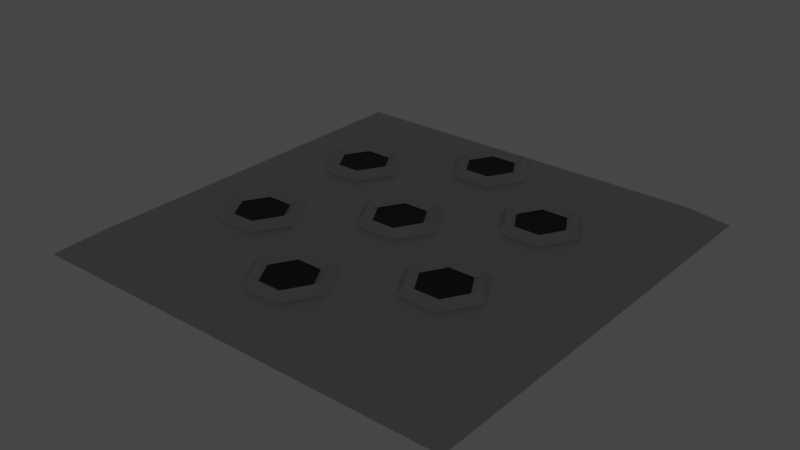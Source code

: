 # Source: trapSpikeLauncher_Base.blend  (saved by Blender 3.3.6; exported with 4.5.12 LTS)
import bpy
from mathutils import Matrix  # noqa: F401  (used for matrix-valued properties, if any)

bpy.ops.wm.read_factory_settings(use_empty=True)
scene = bpy.context.scene
scene.name = 'Scene'

# ---- collections
col_collection = bpy.data.collections.new('Collection'); scene.collection.children.link(col_collection)

# ---- materials (node trees are filled in below, after node groups)
mat_red = bpy.data.materials.new('Red')
mat_red.alpha_threshold = 0.0
mat_red.roughness = 0.5
mat_red.line_color = (0.0, 0.0, 0.0, 1.0)
mat_metallic = bpy.data.materials.new('Metallic')
mat_black = bpy.data.materials.new('Black')

# ---- material node trees
mat_red.use_nodes = True; mat_red.node_tree.nodes.clear()
_N = mat_red.node_tree.nodes; _L = mat_red.node_tree.links
n0 = _N.new('ShaderNodeOutputMaterial'); n0.name = 'Material Output'; n0.location = (300, 300)
n1 = _N.new('ShaderNodeBsdfPrincipled'); n1.name = 'Principled BSDF'; n1.location = (10, 300)
n1.distribution = 'GGX'
n1.subsurface_method = 'RANDOM_WALK_SKIN'
n1.inputs[0].default_value = (0.65, 0.0, 0.0, 1.0)
n1.inputs[2].default_value = 0.0
n1.inputs[3].default_value = 1.45
n1.inputs[11].default_value = 1.01
n1.inputs[13].default_value = 0.0
n1.inputs[20].default_value = 0.0
n1.inputs[27].default_value = (1.0, 0.0, 0.0, 1.0)
n1.inputs[28].default_value = 1.0
_L.new(n1.outputs[0], n0.inputs[0])
n0.is_active_output = True
mat_metallic.use_nodes = True; mat_metallic.node_tree.nodes.clear()
_N = mat_metallic.node_tree.nodes; _L = mat_metallic.node_tree.links
n0 = _N.new('ShaderNodeBsdfPrincipled'); n0.name = 'Principled BSDF'; n0.location = (10, 300)
n0.distribution = 'GGX'
n0.subsurface_method = 'RANDOM_WALK_SKIN'
n0.inputs[0].default_value = (0.5596, 0.5596, 0.5596, 1.0)
n0.inputs[1].default_value = 0.65
n0.inputs[2].default_value = 0.4
n0.inputs[3].default_value = 1.45
n0.inputs[19].default_value = 0.1125
n0.inputs[27].default_value = (0.0, 0.0, 0.0, 1.0)
n0.inputs[28].default_value = 1.0
n1 = _N.new('ShaderNodeOutputMaterial'); n1.name = 'Material Output'; n1.location = (300, 300)
_L.new(n0.outputs[0], n1.inputs[0])
n1.is_active_output = True
mat_black.use_nodes = True; mat_black.node_tree.nodes.clear()
_N = mat_black.node_tree.nodes; _L = mat_black.node_tree.links
n0 = _N.new('ShaderNodeBsdfPrincipled'); n0.name = 'Principled BSDF'; n0.location = (10, 300)
n0.distribution = 'GGX'
n0.subsurface_method = 'RANDOM_WALK_SKIN'
n0.inputs[0].default_value = (0.0, 0.0, 0.0, 1.0)
n0.inputs[3].default_value = 1.45
n0.inputs[27].default_value = (0.0, 0.0, 0.0, 1.0)
n0.inputs[28].default_value = 1.0
n1 = _N.new('ShaderNodeOutputMaterial'); n1.name = 'Material Output'; n1.location = (300, 300)
_L.new(n0.outputs[0], n1.inputs[0])
n1.is_active_output = True

# ---- world
world_world = bpy.data.worlds.new('World'); scene.world = world_world
world_world.use_nodes = True; world_world.node_tree.nodes.clear()
_N = world_world.node_tree.nodes; _L = world_world.node_tree.links
n0 = _N.new('ShaderNodeOutputWorld'); n0.name = 'World Output'; n0.location = (300, 300)
n1 = _N.new('ShaderNodeBackground'); n1.name = 'Background'; n1.location = (10, 300)
n1.inputs[0].default_value = (0.05088, 0.05088, 0.05088, 1.0)
_L.new(n1.outputs[0], n0.inputs[0])
n0.is_active_output = True
world_world.color = (0.05088, 0.05088, 0.05088)
world_world.use_sun_shadow = False
world_world.sun_shadow_jitter_overblur = 0.0

# ---- meshes
me_cube = bpy.data.meshes.new('Cube')
me_cube.from_pydata([(0.85, 0.85, 0.1), (1.0, 1.0, 0.0), (0.85, -0.85, 0.1), (1.0, -1.0, 0.0), (-0.85, 0.85, 0.1), (-1.0, 1.0, 0.0), (-0.85, -0.85, 0.1), (-1.0, -1.0, 0.0), (0.2, 0.64, 0.095), (0.16, 0.64, 0.135), (0.12, 0.64, 0.1109), (0.1, 0.8132, 0.095), (0.08, 0.7786, 0.135), (0.06, 0.7439, 0.1109), (-0.1, 0.8132, 0.095), (-0.08, 0.7786, 0.135), (-0.06, 0.7439, 0.1109), (-0.2, 0.64, 0.095), (-0.16, 0.64, 0.135), (-0.12, 0.64, 0.1109), (-0.1, 0.4668, 0.095), (-0.08, 0.5014, 0.135), (-0.06, 0.5361, 0.1109), (0.1, 0.4668, 0.095), (0.08, 0.5014, 0.135), (0.06, 0.5361, 0.1109), (0.2, 4.669e-08, 0.095), (0.16, 4.669e-08, 0.135), (0.12, 4.669e-08, 0.1109), (0.1, 0.1732, 0.095), (0.08, 0.1386, 0.135), (0.06, 0.1039, 0.1109), (-0.1, 0.1732, 0.095), (-0.08, 0.1386, 0.135), (-0.06, 0.1039, 0.1109), (-0.2, 4.669e-08, 0.095), (-0.16, 4.669e-08, 0.135), (-0.12, 4.669e-08, 0.1109), (-0.1, -0.1732, 0.095), (-0.08, -0.1386, 0.135), (-0.06, -0.1039, 0.1109), (0.1, -0.1732, 0.095), (0.08, -0.1386, 0.135), (0.06, -0.1039, 0.1109), (0.2, -0.64, 0.095), (0.16, -0.64, 0.135), (0.12, -0.64, 0.1109), (0.1, -0.4668, 0.095), (0.08, -0.5014, 0.135), (0.06, -0.5361, 0.1109), (-0.1, -0.4668, 0.095), (-0.08, -0.5014, 0.135), (-0.06, -0.5361, 0.1109), (-0.2, -0.64, 0.095), (-0.16, -0.64, 0.135), (-0.12, -0.64, 0.1109), (-0.1, -0.8132, 0.095), (-0.08, -0.7786, 0.135), (-0.06, -0.7439, 0.1109), (0.1, -0.8132, 0.095), (0.08, -0.7786, 0.135), (0.06, -0.7439, 0.1109), (0.68, 0.32, 0.095), (0.64, 0.32, 0.135), (0.6, 0.32, 0.1109), (0.58, 0.4932, 0.095), (0.56, 0.4586, 0.135), (0.54, 0.4239, 0.1109), (0.38, 0.4932, 0.095), (0.4, 0.4586, 0.135), (0.42, 0.4239, 0.1109), (0.28, 0.32, 0.095), (0.32, 0.32, 0.135), (0.36, 0.32, 0.1109), (0.38, 0.1468, 0.095), (0.4, 0.1814, 0.135), (0.42, 0.2161, 0.1109), (0.58, 0.1468, 0.095), (0.56, 0.1814, 0.135), (0.54, 0.2161, 0.1109), (0.68, -0.32, 0.095), (0.64, -0.32, 0.135), (0.6, -0.32, 0.1109), (0.58, -0.1468, 0.095), (0.56, -0.1814, 0.135), (0.54, -0.2161, 0.1109), (0.38, -0.1468, 0.095), (0.4, -0.1814, 0.135), (0.42, -0.2161, 0.1109), (0.28, -0.32, 0.095), (0.32, -0.32, 0.135), (0.36, -0.32, 0.1109), (0.38, -0.4932, 0.095), (0.4, -0.4586, 0.135), (0.42, -0.4239, 0.1109), (0.58, -0.4932, 0.095), (0.56, -0.4586, 0.135), (0.54, -0.4239, 0.1109), (-0.42, -0.4239, 0.1109), (-0.4, -0.4586, 0.135), (-0.38, -0.4932, 0.095), (-0.54, -0.4239, 0.1109), (-0.56, -0.4586, 0.135), (-0.58, -0.4932, 0.095), (-0.6, -0.32, 0.1109), (-0.64, -0.32, 0.135), (-0.68, -0.32, 0.095), (-0.54, -0.2161, 0.1109), (-0.56, -0.1814, 0.135), (-0.58, -0.1468, 0.095), (-0.42, -0.2161, 0.1109), (-0.4, -0.1814, 0.135), (-0.38, -0.1468, 0.095), (-0.36, -0.32, 0.1109), (-0.32, -0.32, 0.135), (-0.28, -0.32, 0.095), (-0.42, 0.2161, 0.1109), (-0.4, 0.1814, 0.135), (-0.38, 0.1468, 0.095), (-0.54, 0.2161, 0.1109), (-0.56, 0.1814, 0.135), (-0.58, 0.1468, 0.095), (-0.6, 0.32, 0.1109), (-0.64, 0.32, 0.135), (-0.68, 0.32, 0.095), (-0.54, 0.4239, 0.1109), (-0.56, 0.4586, 0.135), (-0.58, 0.4932, 0.095), (-0.42, 0.4239, 0.1109), (-0.4, 0.4586, 0.135), (-0.38, 0.4932, 0.095), (-0.36, 0.32, 0.1109), (-0.32, 0.32, 0.135), (-0.28, 0.32, 0.095), (2.546e-08, 0.64, 0.1109), (2.546e-08, 3.042e-08, 0.1109), (2.546e-08, -0.64, 0.1109), (0.4871, 0.32, 0.1109), (0.4838, -0.32, 0.1109), (-0.4776, -0.32, 0.1109), (-0.4698, 0.32, 0.1109)], [], [(0, 4, 6, 2), (3, 2, 6, 7), (7, 6, 4, 5), (1, 0, 2, 3), (5, 4, 0, 1), (8, 11, 12, 9), (9, 12, 13, 10), (11, 14, 15, 12), (12, 15, 16, 13), (14, 17, 18, 15), (15, 18, 19, 16), (17, 20, 21, 18), (18, 21, 22, 19), (20, 23, 24, 21), (21, 24, 25, 22), (23, 8, 9, 24), (24, 9, 10, 25), (26, 29, 30, 27), (27, 30, 31, 28), (29, 32, 33, 30), (30, 33, 34, 31), (32, 35, 36, 33), (33, 36, 37, 34), (35, 38, 39, 36), (36, 39, 40, 37), (38, 41, 42, 39), (39, 42, 43, 40), (41, 26, 27, 42), (42, 27, 28, 43), (44, 47, 48, 45), (45, 48, 49, 46), (47, 50, 51, 48), (48, 51, 52, 49), (50, 53, 54, 51), (51, 54, 55, 52), (53, 56, 57, 54), (54, 57, 58, 55), (56, 59, 60, 57), (57, 60, 61, 58), (59, 44, 45, 60), (60, 45, 46, 61), (62, 65, 66, 63), (63, 66, 67, 64), (65, 68, 69, 66), (66, 69, 70, 67), (68, 71, 72, 69), (69, 72, 73, 70), (71, 74, 75, 72), (72, 75, 76, 73), (74, 77, 78, 75), (75, 78, 79, 76), (77, 62, 63, 78), (78, 63, 64, 79), (80, 83, 84, 81), (81, 84, 85, 82), (83, 86, 87, 84), (84, 87, 88, 85), (86, 89, 90, 87), (87, 90, 91, 88), (89, 92, 93, 90), (90, 93, 94, 91), (92, 95, 96, 93), (93, 96, 97, 94), (95, 80, 81, 96), (96, 81, 82, 97), (99, 114, 113, 98), (100, 115, 114, 99), (102, 99, 98, 101), (103, 100, 99, 102), (105, 102, 101, 104), (106, 103, 102, 105), (108, 105, 104, 107), (109, 106, 105, 108), (111, 108, 107, 110), (112, 109, 108, 111), (114, 111, 110, 113), (115, 112, 111, 114), (117, 132, 131, 116), (118, 133, 132, 117), (120, 117, 116, 119), (121, 118, 117, 120), (123, 120, 119, 122), (124, 121, 120, 123), (126, 123, 122, 125), (127, 124, 123, 126), (129, 126, 125, 128), (130, 127, 126, 129), (132, 129, 128, 131), (133, 130, 129, 132), (101, 98, 139), (55, 58, 136), (16, 19, 134), (131, 128, 140), (98, 113, 139), (82, 85, 138), (43, 28, 135), (49, 52, 136), (10, 13, 134), (125, 122, 140), (40, 43, 135), (119, 116, 140), (73, 76, 137), (34, 37, 135), (110, 107, 139), (116, 131, 140), (61, 46, 136), (67, 70, 137), (28, 31, 135), (104, 101, 139), (58, 61, 136), (91, 94, 138), (52, 55, 136), (19, 22, 134), (128, 125, 140), (79, 64, 137), (85, 88, 138), (46, 49, 136), (13, 16, 134), (122, 119, 140), (76, 79, 137), (70, 73, 137), (37, 40, 135), (113, 110, 139), (97, 82, 138), (64, 67, 137), (25, 10, 134), (31, 34, 135), (94, 97, 138), (88, 91, 138), (107, 104, 139), (22, 25, 134)])
me_cube.polygons.foreach_set('material_index', [1, 1, 1, 1, 1, 1, 1, 1, 1, 1, 1, 1, 1, 1, 1, 1, 1, 1, 1, 1, 1, 1, 1, 1, 1, 1, 1, 1, 1, 1, 1, 1, 1, 1, 1, 1, 1, 1, 1, 1, 1, 1, 1, 1, 1, 1, 1, 1, 1, 1, 1, 1, 1, 1, 1, 1, 1, 1, 1, 1, 1, 1, 1, 1, 1, 1, 1, 1, 1, 1, 1, 1, 1, 1, 1, 1, 1, 1, 1, 1, 1, 1, 1, 1, 1, 1, 1, 1, 1, 2, 2, 2, 2, 2, 2, 2, 2, 2, 2, 2, 2, 2, 2, 2, 2, 2, 2, 2, 2, 2, 2, 2, 2, 2, 2, 2, 2, 2, 2, 2, 2, 2, 2, 2, 2, 2, 2, 2, 2, 2, 2])
_uv = me_cube.uv_layers.new(name='UVMap')
_uv.uv.foreach_set('vector', [0.0625, 0.0625, 0.7708, 0.0625, 0.7708, 0.7708, 0.0625, 0.7708, 0.0, 0.8333, 0.0625, 0.7708, 0.7708, 0.7708, 0.8333, 0.8333, 0.8333, 0.8333, 0.7708, 0.7708, 0.7708, 0.0625, 0.8333, 1.192e-07, 1.192e-07, 0.0, 0.0625, 0.0625, 0.0625, 0.7708, 0.0, 0.8333, 0.8333, 1.192e-07, 0.7708, 0.0625, 0.0625, 0.0625, 1.192e-07, 0.0, 0.9055, 0.5, 0.9777, 0.5417, 0.9632, 0.55, 0.9055, 0.5167, 0.9055, 0.5167, 0.9632, 0.55, 0.9488, 0.5583, 0.9055, 0.5333, 0.9777, 0.5417, 0.9777, 0.625, 0.9632, 0.6167, 0.9632, 0.55, 0.9632, 0.55, 0.9632, 0.6167, 0.9488, 0.6083, 0.9488, 0.5583, 0.9777, 0.625, 0.9055, 0.6667, 0.9055, 0.65, 0.9632, 0.6167, 0.9632, 0.6167, 0.9055, 0.65, 0.9055, 0.6333, 0.9488, 0.6083, 0.9055, 0.6667, 0.8333, 0.625, 0.8478, 0.6167, 0.9055, 0.65, 0.9055, 0.65, 0.8478, 0.6167, 0.8622, 0.6083, 0.9055, 0.6333, 0.8333, 0.625, 0.8333, 0.5417, 0.8478, 0.55, 0.8478, 0.6167, 0.8478, 0.6167, 0.8478, 0.55, 0.8622, 0.5583, 0.8622, 0.6083, 0.8333, 0.5417, 0.9055, 0.5, 0.9055, 0.5167, 0.8478, 0.55, 0.8478, 0.55, 0.9055, 0.5167, 0.9055, 0.5333, 0.8622, 0.5583, 0.07217, 1.0, 2.98e-08, 0.9583, 0.01443, 0.95, 0.07217, 0.9833, 0.07217, 0.9833, 0.01443, 0.95, 0.02887, 0.9417, 0.07217, 0.9667, 2.98e-08, 0.9583, 0.0, 0.875, 0.01443, 0.8833, 0.01443, 0.95, 0.01443, 0.95, 0.01443, 0.8833, 0.02887, 0.8917, 0.02887, 0.9417, 0.0, 0.875, 0.07217, 0.8333, 0.07217, 0.85, 0.01443, 0.8833, 0.01443, 0.8833, 0.07217, 0.85, 0.07217, 0.8667, 0.02887, 0.8917, 0.07217, 0.8333, 0.1443, 0.875, 0.1299, 0.8833, 0.07217, 0.85, 0.07217, 0.85, 0.1299, 0.8833, 0.1155, 0.8917, 0.07217, 0.8667, 0.1443, 0.875, 0.1443, 0.9583, 0.1299, 0.95, 0.1299, 0.8833, 0.1299, 0.8833, 0.1299, 0.95, 0.1155, 0.9417, 0.1155, 0.8917, 0.1443, 0.9583, 0.07217, 1.0, 0.07217, 0.9833, 0.1299, 0.95, 0.1299, 0.95, 0.07217, 0.9833, 0.07217, 0.9667, 0.1155, 0.9417, 0.8333, 0.7917, 0.8333, 0.7083, 0.8478, 0.7167, 0.8478, 0.7833, 0.8478, 0.7833, 0.8478, 0.7167, 0.8622, 0.725, 0.8622, 0.775, 0.8333, 0.7083, 0.9055, 0.6667, 0.9055, 0.6833, 0.8478, 0.7167, 0.8478, 0.7167, 0.9055, 0.6833, 0.9055, 0.7, 0.8622, 0.725, 0.9055, 0.6667, 0.9777, 0.7083, 0.9632, 0.7167, 0.9055, 0.6833, 0.9055, 0.6833, 0.9632, 0.7167, 0.9488, 0.725, 0.9055, 0.7, 0.9777, 0.7083, 0.9777, 0.7917, 0.9632, 0.7833, 0.9632, 0.7167, 0.9632, 0.7167, 0.9632, 0.7833, 0.9488, 0.775, 0.9488, 0.725, 0.9777, 0.7917, 0.9055, 0.8333, 0.9055, 0.8167, 0.9632, 0.7833, 0.9632, 0.7833, 0.9055, 0.8167, 0.9055, 0.8, 0.9488, 0.775, 0.9055, 0.8333, 0.8333, 0.7917, 0.8478, 0.7833, 0.9055, 0.8167, 0.9055, 0.8167, 0.8478, 0.7833, 0.8622, 0.775, 0.9055, 0.8, 0.8333, 0.4583, 0.8333, 0.375, 0.8478, 0.3833, 0.8478, 0.45, 0.8478, 0.45, 0.8478, 0.3833, 0.8622, 0.3917, 0.8622, 0.4417, 0.8333, 0.375, 0.9055, 0.3333, 0.9055, 0.35, 0.8478, 0.3833, 0.8478, 0.3833, 0.9055, 0.35, 0.9055, 0.3667, 0.8622, 0.3917, 0.9055, 0.3333, 0.9777, 0.375, 0.9632, 0.3833, 0.9055, 0.35, 0.9055, 0.35, 0.9632, 0.3833, 0.9488, 0.3917, 0.9055, 0.3667, 0.9777, 0.375, 0.9777, 0.4583, 0.9632, 0.45, 0.9632, 0.3833, 0.9632, 0.3833, 0.9632, 0.45, 0.9488, 0.4417, 0.9488, 0.3917, 0.9777, 0.4583, 0.9055, 0.5, 0.9055, 0.4833, 0.9632, 0.45, 0.9632, 0.45, 0.9055, 0.4833, 0.9055, 0.4667, 0.9488, 0.4417, 0.9055, 0.5, 0.8333, 0.4583, 0.8478, 0.45, 0.9055, 0.4833, 0.9055, 0.4833, 0.8478, 0.45, 0.8622, 0.4417, 0.9055, 0.4667, 0.8333, 0.125, 0.8333, 0.04167, 0.8478, 0.05, 0.8478, 0.1167, 0.8478, 0.1167, 0.8478, 0.05, 0.8622, 0.05833, 0.8622, 0.1083, 0.8333, 0.04167, 0.9055, 0.0, 0.9055, 0.01667, 0.8478, 0.05, 0.8478, 0.05, 0.9055, 0.01667, 0.9055, 0.03333, 0.8622, 0.05833, 0.9055, 0.0, 0.9777, 0.04167, 0.9632, 0.05, 0.9055, 0.01667, 0.9055, 0.01667, 0.9632, 0.05, 0.9488, 0.05833, 0.9055, 0.03333, 0.9777, 0.04167, 0.9777, 0.125, 0.9632, 0.1167, 0.9632, 0.05, 0.9632, 0.05, 0.9632, 0.1167, 0.9488, 0.1083, 0.9488, 0.05833, 0.9777, 0.125, 0.9055, 0.1667, 0.9055, 0.15, 0.9632, 0.1167, 0.9632, 0.1167, 0.9055, 0.15, 0.9055, 0.1333, 0.9488, 0.1083, 0.9055, 0.1667, 0.8333, 0.125, 0.8478, 0.1167, 0.9055, 0.15, 0.9055, 0.15, 0.8478, 0.1167, 0.8622, 0.1083, 0.9055, 0.1333, 0.9055, 0.3167, 0.8478, 0.2833, 0.8622, 0.275, 0.9055, 0.3, 0.9055, 0.3333, 0.8333, 0.2917, 0.8478, 0.2833, 0.9055, 0.3167, 0.9632, 0.2833, 0.9055, 0.3167, 0.9055, 0.3, 0.9488, 0.275, 0.9777, 0.2917, 0.9055, 0.3333, 0.9055, 0.3167, 0.9632, 0.2833, 0.9632, 0.2167, 0.9632, 0.2833, 0.9488, 0.275, 0.9488, 0.225, 0.9777, 0.2083, 0.9777, 0.2917, 0.9632, 0.2833, 0.9632, 0.2167, 0.9055, 0.1833, 0.9632, 0.2167, 0.9488, 0.225, 0.9055, 0.2, 0.9055, 0.1667, 0.9777, 0.2083, 0.9632, 0.2167, 0.9055, 0.1833, 0.8478, 0.2167, 0.9055, 0.1833, 0.9055, 0.2, 0.8622, 0.225, 0.8333, 0.2083, 0.9055, 0.1667, 0.9055, 0.1833, 0.8478, 0.2167, 0.8478, 0.2833, 0.8478, 0.2167, 0.8622, 0.225, 0.8622, 0.275, 0.8333, 0.2917, 0.8333, 0.2083, 0.8478, 0.2167, 0.8478, 0.2833, 0.2165, 0.85, 0.2742, 0.8833, 0.2598, 0.8917, 0.2165, 0.8667, 0.2165, 0.8333, 0.2887, 0.875, 0.2742, 0.8833, 0.2165, 0.85, 0.1588, 0.8833, 0.2165, 0.85, 0.2165, 0.8667, 0.1732, 0.8917, 0.1443, 0.875, 0.2165, 0.8333, 0.2165, 0.85, 0.1588, 0.8833, 0.1588, 0.95, 0.1588, 0.8833, 0.1732, 0.8917, 0.1732, 0.9417, 0.1443, 0.9583, 0.1443, 0.875, 0.1588, 0.8833, 0.1588, 0.95, 0.2165, 0.9833, 0.1588, 0.95, 0.1732, 0.9417, 0.2165, 0.9667, 0.2165, 1.0, 0.1443, 0.9583, 0.1588, 0.95, 0.2165, 0.9833, 0.2742, 0.95, 0.2165, 0.9833, 0.2165, 0.9667, 0.2598, 0.9417, 0.2887, 0.9583, 0.2165, 1.0, 0.2165, 0.9833, 0.2742, 0.95, 0.2742, 0.8833, 0.2742, 0.95, 0.2598, 0.9417, 0.2598, 0.8917, 0.2887, 0.875, 0.2887, 0.9583, 0.2742, 0.95, 0.2742, 0.8833, 0.9488, 0.275, 0.9055, 0.3, 0.9046, 0.2505, 0.9488, 0.725, 0.9488, 0.775, 0.9055, 0.75, 0.9488, 0.6083, 0.9055, 0.6333, 0.9055, 0.5833, 0.2598, 0.8917, 0.2598, 0.9417, 0.2202, 0.9145, 0.9055, 0.3, 0.8622, 0.275, 0.9046, 0.2505, 0.8622, 0.1083, 0.8622, 0.05833, 0.9041, 0.08413, 0.1155, 0.9417, 0.07217, 0.9667, 0.07217, 0.9167, 0.8622, 0.725, 0.9055, 0.7, 0.9055, 0.75, 0.9055, 0.5333, 0.9488, 0.5583, 0.9055, 0.5833, 0.2165, 0.9667, 0.1732, 0.9417, 0.2202, 0.9145, 0.1155, 0.8917, 0.1155, 0.9417, 0.07217, 0.9167, 0.1732, 0.8917, 0.2165, 0.8667, 0.2202, 0.9145, 0.9488, 0.3917, 0.9488, 0.4417, 0.903, 0.4181, 0.02887, 0.8917, 0.07217, 0.8667, 0.07217, 0.9167, 0.8622, 0.225, 0.9055, 0.2, 0.9046, 0.2505, 0.2165, 0.8667, 0.2598, 0.8917, 0.2202, 0.9145, 0.9055, 0.8, 0.8622, 0.775, 0.9055, 0.75, 0.8622, 0.3917, 0.9055, 0.3667, 0.903, 0.4181, 0.07217, 0.9667, 0.02887, 0.9417, 0.07217, 0.9167, 0.9488, 0.225, 0.9488, 0.275, 0.9046, 0.2505, 0.9488, 0.775, 0.9055, 0.8, 0.9055, 0.75, 0.9488, 0.05833, 0.9488, 0.1083, 0.9041, 0.08413, 0.9055, 0.7, 0.9488, 0.725, 0.9055, 0.75, 0.9055, 0.6333, 0.8622, 0.6083, 0.9055, 0.5833, 0.2598, 0.9417, 0.2165, 0.9667, 0.2202, 0.9145, 0.9055, 0.4667, 0.8622, 0.4417, 0.903, 0.4181, 0.8622, 0.05833, 0.9055, 0.03333, 0.9041, 0.08413, 0.8622, 0.775, 0.8622, 0.725, 0.9055, 0.75, 0.9488, 0.5583, 0.9488, 0.6083, 0.9055, 0.5833, 0.1732, 0.9417, 0.1732, 0.8917, 0.2202, 0.9145, 0.9488, 0.4417, 0.9055, 0.4667, 0.903, 0.4181, 0.9055, 0.3667, 0.9488, 0.3917, 0.903, 0.4181, 0.07217, 0.8667, 0.1155, 0.8917, 0.07217, 0.9167, 0.8622, 0.275, 0.8622, 0.225, 0.9046, 0.2505, 0.9055, 0.1333, 0.8622, 0.1083, 0.9041, 0.08413, 0.8622, 0.4417, 0.8622, 0.3917, 0.903, 0.4181, 0.8622, 0.5583, 0.9055, 0.5333, 0.9055, 0.5833, 0.02887, 0.9417, 0.02887, 0.8917, 0.07217, 0.9167, 0.9488, 0.1083, 0.9055, 0.1333, 0.9041, 0.08413, 0.9055, 0.03333, 0.9488, 0.05833, 0.9041, 0.08413, 0.9055, 0.2, 0.9488, 0.225, 0.9046, 0.2505, 0.8622, 0.6083, 0.8622, 0.5583, 0.9055, 0.5833])
me_cube.materials.append(mat_red)
me_cube.materials.append(mat_metallic)
me_cube.materials.append(mat_black)
me_cube.use_mirror_vertex_groups = False
me_cube.update()

# ---- objects
ob_base = bpy.data.objects.new('Base', me_cube)

# ---- transforms, parenting, visibility, modifiers, constraints
ob_base.location = (0.0, 0.0, 0.0)
ob_base.lock_rotations_4d = False
ob_base.empty_display_type = 'ARROWS'
ob_base.lineart.crease_threshold = 0.0

# ---- collection membership
col_collection.objects.link(ob_base)

# ---- scene / render settings (as saved in the file)
scene.frame_start = 0; scene.frame_end = 24; scene.frame_set(0)
scene.render.engine = 'CYCLES'
scene.cycles.sampling_pattern = 'TABULATED_SOBOL'
scene.cycles.use_light_tree = False
scene.view_settings.view_transform = 'Filmic'
bpy.context.view_layer.update()

# ---- added for rendering (the .blend has no active camera): camera
cam_auto = bpy.data.cameras.new('AutoCamera')
cam_auto.lens = 50.0
cam_auto.sensor_width = 36.0
cam_auto.clip_end = 1000.0
ob_auto_camera = bpy.data.objects.new('AutoCamera', cam_auto)
scene.collection.objects.link(ob_auto_camera)
ob_auto_camera.location = (2.61991, -3.14389, 2.16343)
ob_auto_camera.rotation_euler = (1.09748, -7.21219e-08, 0.694738)
scene.camera = ob_auto_camera
bpy.context.view_layer.update()
